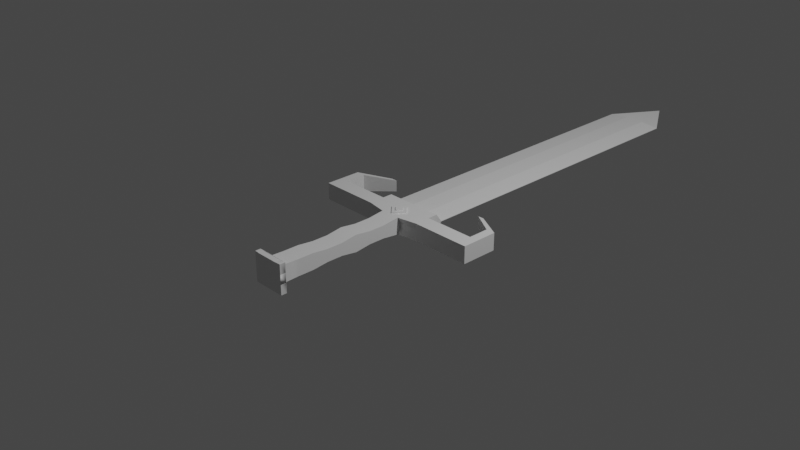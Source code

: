 # Source: Sword.blend  (saved by Blender 3.3.6; exported with 4.5.12 LTS)
import bpy
from mathutils import Matrix  # noqa: F401  (used for matrix-valued properties, if any)

bpy.ops.wm.read_factory_settings(use_empty=True)
scene = bpy.context.scene
scene.name = 'Scene'

# ---- collections
col_collection = bpy.data.collections.new('Collection'); scene.collection.children.link(col_collection)

# ---- materials (node trees are filled in below, after node groups)
mat_material = bpy.data.materials.new('Material')
mat_material.alpha_threshold = 0.0
mat_material.use_transparent_shadow = False
mat_material.roughness = 0.5
mat_material.line_color = (0.0, 0.0, 0.0, 1.0)

# ---- node groups
ng_auto_smooth = bpy.data.node_groups.new('Auto Smooth', 'GeometryNodeTree')
_s = ng_auto_smooth.interface.new_socket(name='Geometry', in_out='OUTPUT', socket_type='NodeSocketGeometry')
_s = ng_auto_smooth.interface.new_socket(name='Geometry', in_out='INPUT', socket_type='NodeSocketGeometry')
_s = ng_auto_smooth.interface.new_socket(name='Angle', in_out='INPUT', socket_type='NodeSocketFloat')
_s.subtype = 'ANGLE'
_s.min_value = 0.0
_s.max_value = 3.142
ng_auto_smooth.is_modifier = True
_N = ng_auto_smooth.nodes; _L = ng_auto_smooth.links
n0 = _N.new('NodeGroupOutput'); n0.name = 'Group Output'; n0.location = (480, -100)
n1 = _N.new('NodeGroupInput'); n1.name = 'Group Input'; n1.location = (-420, -300)
n2 = _N.new('NodeGroupInput'); n2.name = 'Group Input.001'; n2.location = (-60, -100)
n3 = _N.new('GeometryNodeSetShadeSmooth'); n3.name = 'Set Shade Smooth'; n3.location = (120, -100)
n3.domain = 'EDGE'
n4 = _N.new('GeometryNodeSetShadeSmooth'); n4.name = 'Set Shade Smooth.001'; n4.location = (300, -100)
n5 = _N.new('GeometryNodeInputMeshEdgeAngle'); n5.name = 'Edge Angle'; n5.location = (-420, -220)
n6 = _N.new('GeometryNodeInputEdgeSmooth'); n6.name = 'Is Edge Smooth'; n6.location = (-60, -160)
n7 = _N.new('GeometryNodeInputShadeSmooth'); n7.name = 'Is Face Smooth'; n7.location = (-240, -340)
n8 = _N.new('FunctionNodeBooleanMath'); n8.name = 'Boolean Math'; n8.location = (-60, -220)
n9 = _N.new('FunctionNodeCompare'); n9.name = 'Compare'; n9.location = (-240, -180)
n9.operation = 'LESS_EQUAL'
_L.new(n5.outputs[0], n9.inputs[0])
_L.new(n4.outputs[0], n0.inputs[0])
_L.new(n1.outputs[1], n9.inputs[1])
_L.new(n9.outputs[0], n8.inputs[0])
_L.new(n7.outputs[0], n8.inputs[1])
_L.new(n2.outputs[0], n3.inputs[0])
_L.new(n6.outputs[0], n3.inputs[1])
_L.new(n3.outputs[0], n4.inputs[0])
_L.new(n8.outputs[0], n3.inputs[2])
n0.is_active_output = True

# ---- material node trees
mat_material.use_nodes = True; mat_material.node_tree.nodes.clear()
_N = mat_material.node_tree.nodes; _L = mat_material.node_tree.links
n0 = _N.new('ShaderNodeOutputMaterial'); n0.name = 'Material Output'; n0.location = (300, 300)
n1 = _N.new('ShaderNodeBsdfPrincipled'); n1.name = 'Principled BSDF'; n1.location = (10, 300)
n1.distribution = 'GGX'
n1.subsurface_method = 'RANDOM_WALK_SKIN'
n1.inputs[3].default_value = 1.45
n1.inputs[27].default_value = (0.0, 0.0, 0.0, 1.0)
n1.inputs[28].default_value = 1.0
_L.new(n1.outputs[0], n0.inputs[0])
n0.is_active_output = True

# ---- world
world_world = bpy.data.worlds.new('World'); scene.world = world_world
world_world.use_nodes = True; world_world.node_tree.nodes.clear()
_N = world_world.node_tree.nodes; _L = world_world.node_tree.links
n0 = _N.new('ShaderNodeOutputWorld'); n0.name = 'World Output'; n0.location = (300, 300)
n1 = _N.new('ShaderNodeBackground'); n1.name = 'Background'; n1.location = (10, 300)
n1.inputs[0].default_value = (0.05088, 0.05088, 0.05088, 1.0)
_L.new(n1.outputs[0], n0.inputs[0])
n0.is_active_output = True
world_world.color = (0.05088, 0.05088, 0.05088)
world_world.use_sun_shadow = False
world_world.sun_shadow_jitter_overblur = 0.0

# ---- cameras
cam_camera = bpy.data.cameras.new('Camera')
cam_camera.clip_end = 100.0
cam_camera.ortho_scale = 7.314

# ---- lights
light_light = bpy.data.lights.new('Light', 'POINT')
light_light.transmission_factor = 0.0
light_light.energy = 1000.0
light_light.shadow_soft_size = 0.1
light_light.shadow_maximum_resolution = 0.006
light_light.use_absolute_resolution = True

# ---- meshes
me_cube = bpy.data.meshes.new('Cube')
me_cube.from_pydata([(1.0, 1.0, 1.0), (1.0, 1.0, -1.0), (1.0, -1.0, 1.0), (1.0, -1.0, -1.0), (-1.0, 1.0, 1.0), (-1.0, 1.0, -1.0), (-1.0, -1.0, 1.0), (-1.0, -1.0, -1.0), (-1.0, 0.3333, -1.0), (-1.0, -0.3333, -1.0), (0.3333, 1.0, -1.0), (-0.3333, 1.0, -1.0), (1.0, 1.0, 0.3333), (1.0, 1.0, -0.3333), (-1.0, -1.0, -0.3333), (-1.0, -1.0, 0.3333), (1.0, -1.0, 0.3333), (1.0, -1.0, -0.3333), (-1.0, 1.0, 0.3333), (-1.0, 1.0, -0.3333), (0.3333, -1.0, 1.0), (-0.3333, -1.0, 1.0), (1.0, 0.3333, 1.0), (1.0, -0.3333, 1.0), (-0.3333, -1.0, -1.0), (0.3333, -1.0, -1.0), (-1.0, -0.3333, 1.0), (-1.0, 0.3333, 1.0), (-0.3333, 1.0, 1.0), (0.3333, 1.0, 1.0), (1.0, -0.3333, -1.0), (1.0, 0.3333, -1.0), (-0.3333, 1.0, -0.3333), (0.3333, 1.0, -0.3333), (-0.3333, 1.0, 0.3333), (0.3333, 1.0, 0.3333), (1.0, 0.3333, -0.3333), (1.0, -0.3333, -0.3333), (1.0, 0.3333, 0.3333), (1.0, -0.3333, 0.3333), (-0.3333, 0.3333, -1.0), (-0.3333, -0.3333, -1.0), (0.3333, 0.3333, -1.0), (0.3333, -0.3333, -1.0), (-1.0, -0.3333, -0.3333), (-1.0, 0.3333, -0.3333), (-1.0, -0.3333, 0.3333), (-1.0, 0.3333, 0.3333), (0.3333, -1.0, -0.3333), (-0.3333, -1.0, -0.3333), (0.3333, -1.0, 0.3333), (-0.3333, -1.0, 0.3333), (0.3333, 0.3333, 1.0), (0.3333, -0.3333, 1.0), (-0.3333, 0.3333, 1.0), (-0.3333, -0.3333, 1.0), (0.3333, 44.78, -0.02164), (-0.3333, 44.78, -0.02164), (-0.3333, 44.78, 0.02164), (0.3333, 44.78, 0.02164), (-0.3333, 44.78, -0.007213), (0.3333, 44.78, -0.007213), (-0.3333, 44.78, 0.007213), (0.3333, 44.78, 0.007213), (0.0, 50.83, 0.0), (0.3333, 2.271, 1.0), (0.3333, 2.271, 0.3333), (0.3333, 2.271, -0.3333), (0.3333, 2.271, -1.0), (-0.3333, 2.271, -1.0), (-0.3333, 2.271, 1.0), (-0.3333, 2.271, 0.3333), (-0.3333, 2.271, -0.3333), (0.3333, 3.023, 0.007213), (0.3333, 3.023, -0.007213), (0.3333, 3.023, -0.02164), (-0.3333, 3.023, -0.02164), (-0.3333, 3.023, 0.02164), (0.3333, 3.023, 0.02164), (-0.3333, 3.023, 0.007213), (-0.3333, 3.023, -0.007213), (0.1111, 1.02, -1.0), (-0.1111, 1.02, -1.0), (0.1111, -1.417, 0.9825), (-0.1111, -1.417, 0.9825), (-0.1111, -1.417, -0.9825), (0.1111, -1.417, -0.9825), (-0.1111, 1.02, 1.0), (0.1111, 1.02, 1.0), (0.1111, 0.3333, -1.0), (-0.1111, 0.3333, -1.0), (0.1111, -0.3333, -1.0), (-0.1111, -0.3333, -1.0), (0.1111, -1.0, -0.3333), (-0.1111, -1.0, -0.3333), (0.1111, -1.0, 0.3333), (-0.1111, -1.0, 0.3333), (-0.1111, 0.3333, 1.0), (0.1111, 0.3333, 1.0), (-0.1111, -0.3333, 1.0), (0.1111, -0.3333, 1.0), (0.1111, 44.78, -0.2443), (-0.1111, 44.78, -0.2443), (-0.1111, 44.78, 0.2443), (0.1111, 44.78, 0.2443), (0.1111, 2.271, 1.0), (-0.1111, 2.271, 1.0), (-0.1111, 2.271, -1.0), (0.1111, 2.271, -1.0), (0.1111, 3.023, 0.2443), (-0.1111, 3.023, 0.2443), (-0.1111, 3.023, -0.2443), (0.1111, 3.023, -0.2443), (-0.1111, -17.57, -0.3333), (-0.1111, -17.57, -1.0), (-0.1111, -17.57, 0.3333), (-0.1111, -17.57, 1.0), (0.1111, -17.57, -1.0), (0.1111, -17.57, 1.0), (0.1111, -17.57, -0.3333), (0.1111, -17.57, 0.3333), (0.1219, -18.01, 1.682), (0.1851, -17.96, 1.666), (0.1491, -18.01, 1.703), (0.1707, -18.0, 1.707), (0.1833, -17.98, 1.694), (-0.1851, -17.96, 1.666), (-0.1219, -18.01, 1.682), (-0.1833, -17.98, 1.694), (-0.1707, -18.0, 1.707), (-0.1491, -18.01, 1.703), (-0.1219, -18.01, -1.682), (-0.1851, -17.96, -1.666), (-0.1491, -18.01, -1.703), (-0.1707, -18.0, -1.707), (-0.1833, -17.98, -1.694), (0.1851, -17.96, -1.666), (0.1219, -18.01, -1.682), (0.1833, -17.98, -1.694), (0.1707, -18.0, -1.707), (0.1491, -18.01, -1.703), (0.1848, -17.96, -0.5543), (0.1831, -17.98, -0.5469), (0.1831, -17.98, -0.5724), (0.1765, -17.99, -0.567), (-0.1848, -17.96, -0.5543), (-0.1831, -17.98, -0.5724), (-0.1831, -17.98, -0.5469), (0.1848, -17.96, 0.5543), (0.1831, -17.98, 0.5724), (0.1831, -17.98, 0.5469), (0.1765, -17.99, 0.567), (-0.1848, -17.96, 0.5543), (-0.1831, -17.98, 0.5469), (-0.1831, -17.98, 0.5724), (0.9002, -1.0, -1.0), (0.9002, 1.0, 1.0), (0.9002, 1.0, -1.0), (0.9002, -1.0, 1.0), (0.9002, 1.0, -0.3333), (0.9002, 1.0, 0.3333), (0.9002, 0.3333, -1.0), (0.9002, -0.3333, -1.0), (0.9002, -1.0, -0.3333), (0.9002, -1.0, 0.3333), (0.9002, 0.3333, 1.0), (0.9002, -0.3333, 1.0), (-0.9003, 1.0, -1.0), (-0.9003, -1.0, 1.0), (-0.9003, -1.0, -1.0), (-0.9003, 1.0, 1.0), (-0.9003, 1.0, -0.3333), (-0.9003, 1.0, 0.3333), (-0.9003, 0.3333, -1.0), (-0.9003, -0.3333, -1.0), (-0.9003, -1.0, -0.3333), (-0.9003, -1.0, 0.3333), (-0.9003, 0.3333, 1.0), (-0.9003, -0.3333, 1.0), (-0.9003, 3.635, -1.0), (-1.0, 3.635, -1.0), (1.0, 3.635, -0.3333), (1.0, 3.635, -1.0), (-1.0, 3.635, -0.3333), (0.9002, 3.635, 1.0), (1.0, 3.635, 1.0), (1.0, 3.635, 0.3333), (-1.0, 3.635, 1.0), (-1.0, 3.635, 0.3333), (0.9002, 3.635, -0.3333), (0.9002, 3.635, 0.3333), (0.9002, 3.635, -1.0), (-0.9003, 3.635, 1.0), (-0.9003, 3.635, -0.3333), (-0.9003, 3.635, 0.3333), (-0.9003, 3.635, -1.0), (-1.0, 3.635, -1.0), (1.0, 3.635, -0.3333), (1.0, 3.635, -1.0), (-1.0, 3.635, -0.3333), (0.9002, 3.635, 1.0), (1.0, 3.635, 1.0), (1.0, 3.635, 0.3333), (-1.0, 3.635, 1.0), (-1.0, 3.635, 0.3333), (0.9002, 3.635, -0.3333), (0.9002, 3.635, 0.3333), (0.9002, 3.635, -1.0), (-0.9003, 3.635, 1.0), (-0.9003, 3.635, -0.3333), (-0.9003, 3.635, 0.3333), (-0.6012, 5.938, -0.6678), (-0.6678, 5.938, -0.6678), (0.6678, 5.938, -0.2226), (0.6678, 5.938, -0.6678), (-0.6678, 5.938, -0.2226), (0.6011, 5.938, 0.6678), (0.6678, 5.938, 0.6678), (0.6678, 5.938, 0.2226), (-0.6678, 5.938, 0.6678), (-0.6678, 5.938, 0.2226), (0.6011, 5.938, -0.2226), (0.6011, 5.938, 0.2226), (0.6011, 5.938, -0.6678), (-0.6012, 5.938, 0.6678), (-0.6012, 5.938, -0.2226), (-0.6012, 5.938, 0.2226), (0.1218, -18.71, -0.6214), (0.1218, -18.71, -0.6579), (0.1489, -18.7, -0.6285), (0.1486, -18.7, -0.6048), (0.1704, -18.69, -0.5985), (0.1666, -18.69, -0.587), (0.1218, -18.71, -0.5849), (0.1478, -18.7, -0.5809), (0.1615, -18.7, -0.5761), (0.183, -18.67, -0.5469), (0.1764, -18.69, -0.567), (0.1829, -18.67, -0.5724), (0.1704, -18.69, -0.5362), (0.1666, -18.69, -0.5595), (0.1489, -18.7, -0.5239), (0.1218, -18.71, -0.5118), (0.1218, -18.71, -0.5484), (0.1485, -18.7, -0.5536), (-0.1493, -18.7, -0.6285), (-0.1221, -18.71, -0.6579), (-0.1221, -18.71, -0.6214), (-0.1489, -18.7, -0.6048), (-0.1221, -18.71, -0.5849), (-0.1481, -18.7, -0.5809), (-0.1707, -18.69, -0.5985), (-0.1669, -18.69, -0.587), (-0.1619, -18.7, -0.5761), (-0.1221, -18.71, -0.5484), (-0.1221, -18.71, -0.5118), (-0.1493, -18.7, -0.5239), (-0.1489, -18.7, -0.5536), (-0.1707, -18.69, -0.5362), (-0.1669, -18.69, -0.5595), (-0.1833, -18.67, -0.5469), (-0.1849, -18.65, -0.5543), (-0.1833, -18.67, -0.5724), (-0.1767, -18.69, -0.567), (0.1218, -18.71, 0.5484), (0.1218, -18.71, 0.5118), (0.1489, -18.7, 0.5239), (0.1485, -18.7, 0.5536), (0.1704, -18.69, 0.5362), (0.1666, -18.69, 0.5595), (0.1218, -18.71, 0.5849), (0.1478, -18.7, 0.5809), (0.1615, -18.7, 0.5761), (0.183, -18.67, 0.5724), (0.1764, -18.69, 0.567), (0.183, -18.67, 0.5469), (0.1704, -18.69, 0.5985), (0.1666, -18.69, 0.587), (0.1489, -18.7, 0.6285), (0.1218, -18.71, 0.6579), (0.1218, -18.71, 0.6214), (0.1485, -18.7, 0.6048), (-0.1493, -18.7, 0.5239), (-0.1221, -18.71, 0.5118), (-0.1221, -18.71, 0.5484), (-0.1489, -18.7, 0.5536), (-0.1221, -18.71, 0.5849), (-0.1481, -18.7, 0.5809), (-0.1707, -18.69, 0.5362), (-0.1669, -18.69, 0.5595), (-0.1619, -18.7, 0.5761), (-0.1221, -18.71, 0.6214), (-0.1221, -18.71, 0.6579), (-0.1493, -18.7, 0.6285), (-0.1489, -18.7, 0.6048), (-0.1707, -18.69, 0.5985), (-0.1669, -18.69, 0.587), (-0.1833, -18.67, 0.5724), (-0.1849, -18.65, 0.5543), (-0.1833, -18.67, 0.5469), (-0.1767, -18.69, 0.567), (0.1705, -18.69, 1.707), (0.1831, -18.67, 1.694), (-0.1835, -18.67, 1.694), (-0.1708, -18.69, 1.707), (0.149, -18.7, 1.703), (-0.1493, -18.7, 1.703), (0.1218, -18.71, 1.682), (-0.1221, -18.71, 1.682), (-0.1708, -18.69, -1.707), (-0.1835, -18.67, -1.694), (0.1831, -18.67, -1.694), (0.1705, -18.69, -1.707), (-0.1493, -18.7, -1.703), (0.149, -18.7, -1.703), (-0.1221, -18.71, -1.682), (0.1218, -18.71, -1.682), (0.0, 0.7235, -1.124), (0.0, 0.5908, 1.124), (0.06421, 0.0, -1.124), (0.05244, 0.0, 1.124), (0.0, -0.7235, -1.124), (0.0, -0.5908, 1.124), (-0.06421, 0.0, -1.124), (-0.05244, 0.0, 1.124), (0.1075, 0.0, 1.124), (0.0, 1.211, 1.124), (0.0, -1.211, 1.124), (-0.1075, 0.0, 1.124), (0.05244, 0.0, 1.24), (0.0, 0.5908, 1.24), (0.0, -0.5908, 1.24), (-0.05244, 0.0, 1.24), (0.0, 1.211, -1.124), (0.1075, 0.0, -1.124), (0.0, -1.211, -1.124), (-0.1075, 0.0, -1.124), (0.0, 0.7235, -1.229), (0.06421, 0.0, -1.229), (0.0, -0.7235, -1.229), (-0.06421, 0.0, -1.229), (-0.1111, -15.66, -0.3115), (-0.1111, -13.59, -0.3115), (-0.1111, -11.52, -0.244), (-0.1111, -9.443, -0.244), (-0.1111, -7.372, -0.3333), (-0.1111, -5.3, -0.2531), (-0.1111, -3.228, -0.2531), (-0.1111, -15.66, 0.3115), (-0.1111, -13.59, 0.3115), (-0.1111, -11.52, 0.244), (-0.1111, -9.443, 0.244), (-0.1111, -7.372, 0.3333), (-0.1111, -5.3, 0.2531), (-0.1111, -3.228, 0.2531), (-0.1111, -15.71, 0.9326), (-0.1111, -13.69, 0.9306), (-0.1111, -11.67, 0.7274), (-0.1111, -9.648, 0.7258), (-0.1111, -7.628, 0.9892), (-0.1111, -5.609, 0.7493), (-0.1111, -3.589, 0.7477), (0.1111, -15.71, 0.9326), (0.1111, -13.69, 0.9306), (0.1111, -11.67, 0.7274), (0.1111, -9.648, 0.7258), (0.1111, -7.628, 0.9892), (0.1111, -5.609, 0.7493), (0.1111, -3.589, 0.7477), (-0.1111, -3.589, -0.7477), (-0.1111, -5.609, -0.7493), (-0.1111, -7.628, -0.9892), (-0.1111, -9.648, -0.7258), (-0.1111, -11.67, -0.7274), (-0.1111, -13.69, -0.9306), (-0.1111, -15.71, -0.9326), (0.1111, -3.589, -0.7477), (0.1111, -5.609, -0.7493), (0.1111, -7.628, -0.9892), (0.1111, -9.648, -0.7258), (0.1111, -11.67, -0.7274), (0.1111, -13.69, -0.9306), (0.1111, -15.71, -0.9326), (0.1111, -3.228, -0.2531), (0.1111, -5.3, -0.2531), (0.1111, -7.372, -0.3333), (0.1111, -9.443, -0.244), (0.1111, -11.52, -0.244), (0.1111, -13.59, -0.3115), (0.1111, -15.66, -0.3115), (0.1111, -3.228, 0.2531), (0.1111, -5.3, 0.2531), (0.1111, -7.372, 0.3333), (0.1111, -9.443, 0.244), (0.1111, -11.52, 0.244), (0.1111, -13.59, 0.3115), (0.1111, -15.66, 0.3115)], [], [(178, 26, 6, 168), (176, 168, 6, 15), (47, 27, 4, 18), (162, 30, 3, 155), (39, 23, 2, 16), (0, 12, 186, 185), (167, 5, 180, 179), (19, 18, 188, 183), (167, 171, 32, 11), (74, 75, 56, 61), (171, 172, 34, 32), (73, 74, 61, 63), (172, 170, 28, 34), (78, 73, 63, 59), (30, 37, 17, 3), (37, 39, 16, 17), (1, 13, 36, 31), (31, 36, 37, 30), (13, 12, 38, 36), (36, 38, 39, 37), (12, 0, 22, 38), (38, 22, 23, 39), (174, 41, 24, 169), (91, 43, 25, 86), (167, 11, 40, 173), (173, 40, 41, 174), (81, 10, 42, 89), (89, 42, 43, 91), (157, 1, 31, 161), (161, 31, 30, 162), (8, 45, 19, 5), (45, 47, 18, 19), (7, 14, 44, 9), (9, 44, 45, 8), (14, 15, 46, 44), (44, 46, 47, 45), (15, 6, 26, 46), (46, 26, 27, 47), (169, 175, 14, 7), (175, 176, 15, 14), (155, 163, 48, 25), (85, 94, 49, 24), (163, 164, 50, 48), (94, 96, 51, 49), (164, 158, 20, 50), (96, 84, 21, 51), (166, 53, 20, 158), (99, 55, 21, 84), (156, 29, 52, 165), (165, 52, 53, 166), (87, 28, 54, 97), (97, 54, 55, 99), (170, 4, 27, 177), (177, 27, 26, 178), (61, 56, 64), (63, 61, 64), (59, 63, 64), (111, 76, 57, 102), (79, 77, 58, 62), (80, 79, 62, 60), (109, 78, 59, 104), (76, 80, 60, 57), (58, 103, 104, 59, 64), (62, 58, 64), (60, 62, 64), (57, 60, 64), (56, 101, 102, 57, 64), (11, 32, 72, 69), (88, 29, 65, 105), (32, 34, 71, 72), (34, 28, 70, 71), (82, 11, 69, 107), (29, 35, 66, 65), (35, 33, 67, 66), (33, 10, 68, 67), (69, 72, 80, 76), (105, 65, 78, 109), (72, 71, 79, 80), (71, 70, 77, 79), (107, 69, 76, 111), (65, 66, 73, 78), (66, 67, 74, 73), (67, 68, 75, 74), (68, 108, 112, 75), (108, 107, 111, 112), (70, 106, 110, 77), (106, 105, 109, 110), (10, 81, 108, 68), (81, 82, 107, 108), (28, 87, 106, 70), (87, 88, 105, 106), (77, 110, 103, 58), (110, 109, 104, 103), (75, 112, 101, 56), (112, 111, 102, 101), (52, 98, 100, 53), (98, 97, 99, 100), (29, 88, 98, 52), (88, 87, 97, 98), (53, 100, 83, 20), (100, 99, 84, 83), (50, 20, 83, 95), (114, 117, 136, 132), (48, 50, 95, 93), (25, 48, 93, 86), (117, 119, 141, 136), (40, 90, 92, 41), (90, 89, 91, 92), (11, 82, 90, 40), (82, 81, 89, 90), (41, 92, 85, 24), (92, 91, 86, 85), (120, 118, 122, 148), (119, 120, 148, 141), (113, 114, 132, 145), (115, 113, 145, 152), (116, 115, 152, 126), (396, 362, 118, 120), (389, 396, 120, 119), (382, 389, 119, 117), (362, 355, 116, 118), (375, 382, 117, 114), (341, 375, 114, 113), (348, 341, 113, 115), (355, 348, 115, 116), (141, 142, 144, 143), (148, 149, 151, 150), (127, 130, 306, 308), (137, 140, 314, 316), (122, 126, 128, 125), (125, 128, 129, 124), (124, 129, 130, 123), (123, 130, 127, 121), (132, 136, 138, 135), (135, 138, 139, 134), (134, 139, 140, 133), (133, 140, 137, 131), (123, 121, 307, 305), (133, 131, 315, 313), (142, 150, 275, 236), (150, 151, 274, 275), (146, 135, 310, 262), (130, 129, 304, 306), (151, 149, 273, 274), (140, 139, 312, 314), (124, 123, 305, 301), (134, 133, 313, 309), (152, 153, 299, 298), (125, 149, 148, 122), (126, 152, 154, 128), (154, 152, 298, 297), (138, 143, 238, 311), (129, 128, 303, 304), (139, 138, 311, 312), (125, 124, 301, 302), (135, 134, 309, 310), (150, 142, 141, 148), (152, 145, 147, 153), (143, 144, 237, 238), (128, 154, 297, 303), (144, 142, 236, 237), (145, 146, 262, 261), (147, 145, 261, 260), (149, 125, 302, 273), (143, 138, 136, 141), (145, 132, 135, 146), (121, 127, 308, 307), (153, 147, 260, 299), (131, 137, 316, 315), (118, 116, 126, 122), (22, 165, 166, 23), (0, 156, 165, 22), (23, 166, 158, 2), (16, 2, 158, 164), (17, 16, 164, 163), (3, 17, 163, 155), (42, 161, 162, 43), (10, 157, 161, 42), (33, 35, 160, 159), (10, 33, 159, 157), (35, 29, 156, 160), (43, 162, 155, 25), (54, 177, 178, 55), (28, 170, 177, 54), (49, 51, 176, 175), (24, 49, 175, 169), (8, 173, 174, 9), (5, 167, 173, 8), (9, 174, 169, 7), (159, 160, 190, 189), (4, 170, 192, 187), (18, 4, 187, 188), (51, 21, 168, 176), (55, 178, 168, 21), (179, 180, 196, 195), (183, 188, 204, 199), (187, 192, 208, 203), (188, 187, 203, 204), (190, 184, 200, 206), (186, 181, 197, 202), (170, 172, 194, 192), (157, 159, 189, 191), (13, 1, 182, 181), (12, 13, 181, 186), (172, 171, 193, 194), (160, 156, 184, 190), (156, 0, 185, 184), (171, 167, 179, 193), (1, 157, 191, 182), (5, 19, 183, 180), (208, 210, 226, 224), (196, 199, 215, 212), (197, 198, 214, 213), (195, 196, 212, 211), (199, 204, 220, 215), (203, 208, 224, 219), (181, 182, 198, 197), (180, 183, 199, 196), (192, 194, 210, 208), (182, 191, 207, 198), (184, 185, 201, 200), (194, 193, 209, 210), (189, 190, 206, 205), (185, 186, 202, 201), (193, 179, 195, 209), (191, 189, 205, 207), (222, 216, 217, 218), (223, 221, 213, 214), (221, 222, 218, 213), (220, 219, 224, 226), (215, 220, 226, 225), (212, 215, 225, 211), (198, 207, 223, 214), (200, 201, 217, 216), (210, 209, 225, 226), (205, 206, 222, 221), (201, 202, 218, 217), (209, 195, 211, 225), (207, 205, 221, 223), (202, 197, 213, 218), (206, 200, 216, 222), (204, 203, 219, 220), (316, 228, 246, 315), (279, 307, 308, 292), (242, 265, 283, 255), (228, 229, 230, 227), (229, 231, 232, 230), (227, 230, 234, 233), (230, 232, 235, 234), (236, 239, 240, 237), (238, 237, 232, 231), (237, 240, 235, 232), (242, 243, 244, 241), (243, 233, 234, 244), (241, 244, 240, 239), (244, 234, 235, 240), (246, 247, 248, 245), (247, 249, 250, 248), (245, 248, 252, 251), (248, 250, 253, 252), (255, 256, 257, 254), (256, 258, 259, 257), (254, 257, 250, 249), (257, 259, 253, 250), (261, 262, 263, 260), (262, 251, 252, 263), (260, 263, 259, 258), (263, 252, 253, 259), (265, 266, 267, 264), (266, 268, 269, 267), (264, 267, 271, 270), (267, 269, 272, 271), (273, 276, 277, 274), (275, 274, 269, 268), (274, 277, 272, 269), (279, 280, 281, 278), (280, 270, 271, 281), (278, 281, 277, 276), (281, 271, 272, 277), (283, 284, 285, 282), (284, 286, 287, 285), (282, 285, 289, 288), (285, 287, 290, 289), (292, 293, 294, 291), (293, 295, 296, 294), (291, 294, 287, 286), (294, 296, 290, 287), (298, 299, 300, 297), (299, 288, 289, 300), (297, 300, 296, 295), (300, 289, 290, 296), (242, 255, 254, 243), (243, 254, 249, 233), (233, 249, 247, 227), (227, 247, 246, 228), (279, 292, 291, 280), (280, 291, 286, 270), (270, 286, 284, 264), (264, 284, 283, 265), (307, 279, 278, 305), (305, 278, 276, 301), (301, 276, 273, 302), (303, 297, 295, 304), (304, 295, 293, 306), (306, 293, 292, 308), (265, 242, 241, 266), (266, 241, 239, 268), (268, 239, 236, 275), (299, 260, 258, 288), (288, 258, 256, 282), (282, 256, 255, 283), (228, 316, 314, 229), (229, 314, 312, 231), (231, 312, 311, 238), (262, 310, 309, 251), (251, 309, 313, 245), (245, 313, 315, 246), (333, 326, 325, 334), (334, 325, 327, 335), (318, 324, 332, 330), (335, 327, 328, 336), (336, 328, 326, 333), (323, 317, 337, 340), (318, 320, 325, 326), (320, 322, 327, 325), (322, 324, 328, 327), (324, 318, 326, 328), (329, 330, 332, 331), (322, 320, 329, 331), (324, 322, 331, 332), (320, 318, 330, 329), (319, 317, 333, 334), (321, 319, 334, 335), (323, 321, 335, 336), (317, 323, 336, 333), (337, 338, 339, 340), (319, 321, 339, 338), (321, 323, 340, 339), (317, 319, 338, 337), (84, 96, 354, 361), (361, 354, 353, 360), (360, 353, 352, 359), (359, 352, 351, 358), (358, 351, 350, 357), (357, 350, 349, 356), (356, 349, 348, 355), (96, 94, 347, 354), (354, 347, 346, 353), (353, 346, 345, 352), (352, 345, 344, 351), (351, 344, 343, 350), (350, 343, 342, 349), (349, 342, 341, 348), (94, 85, 369, 347), (347, 369, 370, 346), (346, 370, 371, 345), (345, 371, 372, 344), (344, 372, 373, 343), (343, 373, 374, 342), (342, 374, 375, 341), (85, 86, 376, 369), (369, 376, 377, 370), (370, 377, 378, 371), (371, 378, 379, 372), (372, 379, 380, 373), (373, 380, 381, 374), (374, 381, 382, 375), (83, 84, 361, 368), (368, 361, 360, 367), (367, 360, 359, 366), (366, 359, 358, 365), (365, 358, 357, 364), (364, 357, 356, 363), (363, 356, 355, 362), (86, 93, 383, 376), (376, 383, 384, 377), (377, 384, 385, 378), (378, 385, 386, 379), (379, 386, 387, 380), (380, 387, 388, 381), (381, 388, 389, 382), (93, 95, 390, 383), (383, 390, 391, 384), (384, 391, 392, 385), (385, 392, 393, 386), (386, 393, 394, 387), (387, 394, 395, 388), (388, 395, 396, 389), (95, 83, 368, 390), (390, 368, 367, 391), (391, 367, 366, 392), (392, 366, 365, 393), (393, 365, 364, 394), (394, 364, 363, 395), (395, 363, 362, 396)])
me_cube.polygons.foreach_set('use_smooth', [True] * 395)
_uv = me_cube.uv_layers.new(name='UVMap')
_uv.uv.foreach_set('vector', [0.2122, 0.08114, 0.2138, 0.08114, 0.2138, 0.09447, 0.2122, 0.09447, 0.3488, 0.07203, 0.3488, 0.08536, 0.3468, 0.08536, 0.3468, 0.07203, 0.2891, 0.06781, 0.2787, 0.06781, 0.2787, 0.05448, 0.2891, 0.05448, 0.2456, 0.08114, 0.2471, 0.08114, 0.2471, 0.09447, 0.2456, 0.09447, 0.2985, 0.1774, 0.3084, 0.1774, 0.3084, 0.1907, 0.2985, 0.1907, 0.3084, 0.1507, 0.2985, 0.1507, 0.2985, 0.09806, 0.3084, 0.09806, 0.2189, 0.05448, 0.2174, 0.05448, 0.2174, 0.001796, 0.2189, 0.001796, 0.2995, 0.05448, 0.2891, 0.05448, 0.2891, 0.001794, 0.2995, 0.001795, 0.3596, 0.2984, 0.3596, 0.3117, 0.3483, 0.3117, 0.3483, 0.2984, 0.05137, 0.9578, 0.05116, 0.9578, 0.05116, 0.1229, 0.05137, 0.1229, 0.3596, 0.3117, 0.3596, 0.3251, 0.3483, 0.3251, 0.3483, 0.3117, 0.05159, 0.9578, 0.05137, 0.9578, 0.05137, 0.1229, 0.05159, 0.1229, 0.3596, 0.3251, 0.3596, 0.3384, 0.3483, 0.3384, 0.3483, 0.3251, 0.0518, 0.9578, 0.05159, 0.9578, 0.05159, 0.1229, 0.0518, 0.1229, 0.2787, 0.1774, 0.2886, 0.1774, 0.2886, 0.1907, 0.2787, 0.1907, 0.2886, 0.1774, 0.2985, 0.1774, 0.2985, 0.1907, 0.2886, 0.1907, 0.2787, 0.1507, 0.2886, 0.1507, 0.2886, 0.1641, 0.2787, 0.1641, 0.2787, 0.1641, 0.2886, 0.1641, 0.2886, 0.1774, 0.2787, 0.1774, 0.2886, 0.1507, 0.2985, 0.1507, 0.2985, 0.1641, 0.2886, 0.1641, 0.2886, 0.1641, 0.2985, 0.1641, 0.2985, 0.1774, 0.2886, 0.1774, 0.2985, 0.1507, 0.3084, 0.1507, 0.3084, 0.1641, 0.2985, 0.1641, 0.2985, 0.1641, 0.3084, 0.1641, 0.3084, 0.1774, 0.2985, 0.1774, 0.2189, 0.08114, 0.2273, 0.08114, 0.2273, 0.09447, 0.2189, 0.09447, 0.2339, 0.08114, 0.2372, 0.08114, 0.2372, 0.09447, 0.2341, 0.1028, 0.2189, 0.05448, 0.2273, 0.05448, 0.2273, 0.06781, 0.2189, 0.06781, 0.2189, 0.06781, 0.2273, 0.06781, 0.2273, 0.08114, 0.2189, 0.08114, 0.2339, 0.05408, 0.2372, 0.05448, 0.2372, 0.06781, 0.2339, 0.06781, 0.2339, 0.06781, 0.2372, 0.06781, 0.2372, 0.08114, 0.2339, 0.08114, 0.2456, 0.05448, 0.2471, 0.05448, 0.2471, 0.06781, 0.2456, 0.06781, 0.2456, 0.06781, 0.2471, 0.06781, 0.2471, 0.08114, 0.2456, 0.08114, 0.3099, 0.06781, 0.2995, 0.06781, 0.2995, 0.05448, 0.3099, 0.05448, 0.2995, 0.06781, 0.2891, 0.06781, 0.2891, 0.05448, 0.2995, 0.05448, 0.3099, 0.09447, 0.2995, 0.09447, 0.2995, 0.08114, 0.3099, 0.08114, 0.3099, 0.08114, 0.2995, 0.08114, 0.2995, 0.06781, 0.3099, 0.06781, 0.2995, 0.09447, 0.2891, 0.09447, 0.2891, 0.08114, 0.2995, 0.08114, 0.2995, 0.08114, 0.2891, 0.08114, 0.2891, 0.06781, 0.2995, 0.06781, 0.2891, 0.09447, 0.2787, 0.09447, 0.2787, 0.08114, 0.2891, 0.08114, 0.2891, 0.08114, 0.2787, 0.08114, 0.2787, 0.06781, 0.2891, 0.06781, 0.3488, 0.04537, 0.3488, 0.0587, 0.3468, 0.0587, 0.3468, 0.04537, 0.3488, 0.0587, 0.3488, 0.07203, 0.3468, 0.07203, 0.3468, 0.0587, 0.3626, 0.001792, 0.3626, 0.01512, 0.3512, 0.01512, 0.3512, 0.001792, 0.3646, 0.04572, 0.3646, 0.0587, 0.3601, 0.0587, 0.3601, 0.04537, 0.3626, 0.01512, 0.3626, 0.02845, 0.3512, 0.02845, 0.3512, 0.01512, 0.3646, 0.0587, 0.3646, 0.07203, 0.3601, 0.07203, 0.3601, 0.0587, 0.3626, 0.02845, 0.3626, 0.04178, 0.3512, 0.04178, 0.3512, 0.02845, 0.3646, 0.07203, 0.3646, 0.08501, 0.3601, 0.08536, 0.3601, 0.07203, 0.1828, 0.08114, 0.192, 0.08114, 0.192, 0.09447, 0.1828, 0.09447, 0.1993, 0.08114, 0.2029, 0.08114, 0.2029, 0.09447, 0.1995, 0.1028, 0.1828, 0.05448, 0.192, 0.05448, 0.192, 0.06781, 0.1828, 0.06781, 0.1828, 0.06781, 0.192, 0.06781, 0.192, 0.08114, 0.1828, 0.08114, 0.1993, 0.05408, 0.2029, 0.05448, 0.2029, 0.06781, 0.1993, 0.06781, 0.1993, 0.06781, 0.2029, 0.06781, 0.2029, 0.08114, 0.1993, 0.08114, 0.2122, 0.05448, 0.2138, 0.05448, 0.2138, 0.06781, 0.2122, 0.06781, 0.2122, 0.06781, 0.2138, 0.06781, 0.2138, 0.08114, 0.2122, 0.08114, 0.05137, 0.1229, 0.05116, 0.1229, 0.05594, 0.001793, 0.05159, 0.1229, 0.05137, 0.1229, 0.05594, 0.001793, 0.0518, 0.1229, 0.05159, 0.1229, 0.05594, 0.001793, 0.01082, 0.04224, 0.01708, 0.04224, 0.01708, 0.8771, 0.01082, 0.8771, 0.01753, 0.04224, 0.01775, 0.04224, 0.01775, 0.8771, 0.01753, 0.8771, 0.0173, 0.04224, 0.01753, 0.04224, 0.01753, 0.8771, 0.0173, 0.8771, 0.05808, 0.9578, 0.0518, 0.9578, 0.0518, 0.1229, 0.05808, 0.1229, 0.01708, 0.04224, 0.0173, 0.04224, 0.0173, 0.8771, 0.01708, 0.8771, 0.2616, 0.1229, 0.2554, 0.1229, 0.2518, 0.1229, 0.2507, 0.1229, 0.2564, 0.001793, 0.01753, 0.8771, 0.01775, 0.8771, 0.01325, 0.9982, 0.0173, 0.8771, 0.01753, 0.8771, 0.01325, 0.9982, 0.01708, 0.8771, 0.0173, 0.8771, 0.01325, 0.9982, 0.2751, 0.1229, 0.2688, 0.1229, 0.2655, 0.1229, 0.2652, 0.1229, 0.2704, 0.001793, 0.001792, 0.001792, 0.01221, 0.001794, 0.01221, 0.02721, 0.001792, 0.02721, 0.1957, 0.05408, 0.192, 0.05448, 0.192, 0.02906, 0.1957, 0.02906, 0.01221, 0.001794, 0.02262, 0.001795, 0.02262, 0.02722, 0.01221, 0.02721, 0.02262, 0.001795, 0.03304, 0.001796, 0.03304, 0.02722, 0.02262, 0.02722, 0.2306, 0.05408, 0.2273, 0.05448, 0.2273, 0.02906, 0.2306, 0.02906, 0.06634, 0.9982, 0.05643, 0.9982, 0.05643, 0.9728, 0.06634, 0.9728, 0.05643, 0.9982, 0.04653, 0.9982, 0.04653, 0.9728, 0.05643, 0.9728, 0.04653, 0.9982, 0.03662, 0.9982, 0.03662, 0.9728, 0.04653, 0.9728, 0.001792, 0.02721, 0.01221, 0.02721, 0.0173, 0.04224, 0.01708, 0.04224, 0.3179, 0.07763, 0.3135, 0.07763, 0.3135, 0.05807, 0.3179, 0.06252, 0.01221, 0.02721, 0.02262, 0.02722, 0.01753, 0.04224, 0.0173, 0.04224, 0.02262, 0.02722, 0.03304, 0.02722, 0.01775, 0.04224, 0.01753, 0.04224, 0.3208, 0.1543, 0.3253, 0.1543, 0.3253, 0.1739, 0.3208, 0.1694, 0.06634, 0.9728, 0.05643, 0.9728, 0.05159, 0.9578, 0.0518, 0.9578, 0.05643, 0.9728, 0.04653, 0.9728, 0.05137, 0.9578, 0.05159, 0.9578, 0.04653, 0.9728, 0.03662, 0.9728, 0.05116, 0.9578, 0.05137, 0.9578, 0.312, 0.1543, 0.3164, 0.1543, 0.3164, 0.1694, 0.312, 0.1739, 0.3164, 0.1543, 0.3208, 0.1543, 0.3208, 0.1694, 0.3164, 0.1694, 0.3268, 0.07763, 0.3224, 0.07763, 0.3224, 0.06252, 0.3268, 0.05807, 0.3224, 0.07763, 0.3179, 0.07763, 0.3179, 0.06252, 0.3224, 0.06252, 0.2372, 0.05448, 0.2339, 0.05408, 0.2339, 0.02906, 0.2372, 0.02906, 0.2339, 0.05408, 0.2306, 0.05408, 0.2306, 0.02906, 0.2339, 0.02906, 0.2029, 0.05448, 0.1993, 0.05408, 0.1993, 0.02906, 0.2029, 0.02906, 0.1993, 0.05408, 0.1957, 0.05408, 0.1957, 0.02906, 0.1993, 0.02906, 0.2616, 0.9578, 0.2554, 0.9578, 0.2554, 0.1229, 0.2616, 0.1229, 0.2554, 0.9578, 0.2518, 0.9578, 0.2518, 0.1229, 0.2554, 0.1229, 0.275, 0.9578, 0.2688, 0.9578, 0.2688, 0.1229, 0.2751, 0.1229, 0.2688, 0.9578, 0.2655, 0.9578, 0.2655, 0.1229, 0.2688, 0.1229, 0.192, 0.06781, 0.1957, 0.06781, 0.1957, 0.08114, 0.192, 0.08114, 0.1957, 0.06781, 0.1993, 0.06781, 0.1993, 0.08114, 0.1957, 0.08114, 0.192, 0.05448, 0.1957, 0.05408, 0.1957, 0.06781, 0.192, 0.06781, 0.1957, 0.05408, 0.1993, 0.05408, 0.1993, 0.06781, 0.1957, 0.06781, 0.192, 0.08114, 0.1957, 0.08114, 0.1959, 0.1028, 0.192, 0.09447, 0.1957, 0.08114, 0.1993, 0.08114, 0.1995, 0.1028, 0.1959, 0.1028, 0.3512, 0.02845, 0.3512, 0.04178, 0.3468, 0.04143, 0.3468, 0.02845, 0.3408, 0.1685, 0.3364, 0.1685, 0.3349, 0.1552, 0.3423, 0.1552, 0.3512, 0.01512, 0.3512, 0.02845, 0.3468, 0.02845, 0.3468, 0.01512, 0.3512, 0.001792, 0.3512, 0.01512, 0.3468, 0.01512, 0.3468, 0.002142, 0.1381, 0.3332, 0.1481, 0.3332, 0.1438, 0.3409, 0.1273, 0.3409, 0.2273, 0.06781, 0.2306, 0.06781, 0.2306, 0.08114, 0.2273, 0.08114, 0.2306, 0.06781, 0.2339, 0.06781, 0.2339, 0.08114, 0.2306, 0.08114, 0.2273, 0.05448, 0.2306, 0.05408, 0.2306, 0.06781, 0.2273, 0.06781, 0.2306, 0.05408, 0.2339, 0.05408, 0.2339, 0.06781, 0.2306, 0.06781, 0.2273, 0.08114, 0.2306, 0.08114, 0.2308, 0.1028, 0.2273, 0.09447, 0.2306, 0.08114, 0.2339, 0.08114, 0.2341, 0.1028, 0.2308, 0.1028, 0.158, 0.3332, 0.1679, 0.3332, 0.1768, 0.3409, 0.1603, 0.3409, 0.1481, 0.3332, 0.158, 0.3332, 0.1603, 0.3409, 0.1438, 0.3409, 0.1025, 0.3332, 0.1129, 0.3332, 0.1224, 0.3409, 0.1051, 0.3409, 0.0921, 0.3332, 0.1025, 0.3332, 0.1051, 0.3409, 0.08774, 0.3409, 0.08168, 0.3332, 0.0921, 0.3332, 0.08774, 0.3409, 0.07037, 0.341, 0.1576, 0.2949, 0.1669, 0.2959, 0.1679, 0.3332, 0.158, 0.3332, 0.1484, 0.2949, 0.1576, 0.2949, 0.158, 0.3332, 0.1481, 0.3332, 0.1392, 0.2959, 0.1484, 0.2949, 0.1481, 0.3332, 0.1381, 0.3332, 0.1965, 0.3886, 0.2001, 0.3886, 0.1993, 0.4259, 0.1957, 0.4259, 0.2315, 0.3886, 0.2348, 0.3886, 0.2339, 0.4259, 0.2306, 0.4259, 0.1021, 0.2949, 0.1118, 0.2959, 0.1129, 0.3332, 0.1025, 0.3332, 0.09238, 0.2949, 0.1021, 0.2949, 0.1025, 0.3332, 0.0921, 0.3332, 0.08268, 0.2959, 0.09238, 0.2949, 0.0921, 0.3332, 0.08168, 0.3332, 0.1438, 0.3409, 0.1439, 0.3413, 0.1437, 0.3415, 0.1435, 0.3413, 0.1603, 0.3409, 0.1605, 0.3413, 0.1606, 0.3415, 0.1602, 0.3413, 0.3419, 0.05837, 0.3426, 0.05829, 0.3426, 0.07219, 0.3419, 0.07227, 0.3429, 0.08975, 0.3422, 0.08983, 0.3422, 0.07593, 0.3429, 0.07585, 0.3349, 0.1854, 0.3423, 0.1854, 0.3423, 0.1859, 0.3349, 0.1859, 0.3459, 0.1721, 0.3519, 0.1721, 0.3515, 0.1724, 0.3459, 0.1724, 0.3459, 0.1724, 0.3515, 0.1724, 0.3512, 0.1726, 0.3463, 0.1726, 0.3139, 0.08121, 0.3139, 0.08718, 0.3135, 0.08663, 0.3135, 0.08176, 0.3423, 0.1552, 0.3349, 0.1552, 0.3349, 0.1546, 0.3423, 0.1546, 0.3423, 0.1546, 0.3349, 0.1546, 0.3352, 0.1543, 0.342, 0.1543, 0.3186, 0.3622, 0.3135, 0.3622, 0.3137, 0.362, 0.3182, 0.362, 0.312, 0.1834, 0.312, 0.1775, 0.3124, 0.178, 0.3124, 0.1829, 0.3463, 0.1726, 0.347, 0.1727, 0.347, 0.1866, 0.3463, 0.1865, 0.3182, 0.362, 0.3175, 0.3619, 0.3175, 0.348, 0.3182, 0.3481, 0.1439, 0.3413, 0.1602, 0.3413, 0.1602, 0.3552, 0.1439, 0.3552, 0.1602, 0.3413, 0.1606, 0.3415, 0.1606, 0.3554, 0.1602, 0.3552, 0.1054, 0.3413, 0.1229, 0.3413, 0.1229, 0.3552, 0.1054, 0.3552, 0.3426, 0.05829, 0.3429, 0.05807, 0.3429, 0.07196, 0.3426, 0.07219, 0.33, 0.3483, 0.3302, 0.348, 0.3302, 0.3619, 0.33, 0.3622, 0.3422, 0.08983, 0.3419, 0.09005, 0.3419, 0.07615, 0.3422, 0.07593, 0.3459, 0.1724, 0.3463, 0.1726, 0.3463, 0.1865, 0.3459, 0.1863, 0.3186, 0.3622, 0.3182, 0.362, 0.3182, 0.3481, 0.3186, 0.3483, 0.08774, 0.3409, 0.08787, 0.3413, 0.08789, 0.3552, 0.08775, 0.3548, 0.1772, 0.3413, 0.1605, 0.3413, 0.1603, 0.3409, 0.1768, 0.3409, 0.07037, 0.341, 0.08774, 0.3409, 0.08747, 0.3413, 0.06995, 0.3414, 0.08747, 0.3413, 0.08774, 0.3409, 0.08775, 0.3548, 0.08749, 0.3552, 0.1269, 0.3413, 0.1435, 0.3413, 0.1435, 0.3552, 0.1269, 0.3552, 0.3515, 0.1724, 0.3519, 0.1721, 0.3519, 0.186, 0.3515, 0.1863, 0.3225, 0.3619, 0.3221, 0.3623, 0.3221, 0.3484, 0.3225, 0.348, 0.1772, 0.3413, 0.1776, 0.3417, 0.1776, 0.3556, 0.1772, 0.3552, 0.1229, 0.3413, 0.1232, 0.3416, 0.1233, 0.3555, 0.1229, 0.3552, 0.1602, 0.3413, 0.1439, 0.3413, 0.1438, 0.3409, 0.1603, 0.3409, 0.08774, 0.3409, 0.1051, 0.3409, 0.105, 0.3413, 0.08787, 0.3413, 0.1435, 0.3413, 0.1437, 0.3415, 0.1437, 0.3554, 0.1435, 0.3552, 0.06995, 0.3414, 0.08747, 0.3413, 0.08749, 0.3552, 0.06997, 0.3553, 0.3261, 0.3483, 0.3264, 0.348, 0.3264, 0.3619, 0.3261, 0.3622, 0.1051, 0.3409, 0.1054, 0.3413, 0.1054, 0.3552, 0.1051, 0.3548, 0.3339, 0.3619, 0.3338, 0.3623, 0.3338, 0.3484, 0.3339, 0.348, 0.1605, 0.3413, 0.1772, 0.3413, 0.1772, 0.3552, 0.1605, 0.3552, 0.1435, 0.3413, 0.1269, 0.3413, 0.1273, 0.3409, 0.1438, 0.3409, 0.1051, 0.3409, 0.1224, 0.3409, 0.1229, 0.3413, 0.1054, 0.3413, 0.347, 0.1727, 0.351, 0.1727, 0.351, 0.1866, 0.347, 0.1866, 0.08787, 0.3413, 0.105, 0.3413, 0.105, 0.3552, 0.08789, 0.3552, 0.3175, 0.3619, 0.3139, 0.3619, 0.3139, 0.348, 0.3175, 0.348, 0.3364, 0.1721, 0.3408, 0.1721, 0.3423, 0.1854, 0.3349, 0.1854, 0.1812, 0.06781, 0.1828, 0.06781, 0.1828, 0.08114, 0.1812, 0.08114, 0.1812, 0.05448, 0.1828, 0.05448, 0.1828, 0.06781, 0.1812, 0.06781, 0.1812, 0.08114, 0.1828, 0.08114, 0.1828, 0.09447, 0.1812, 0.09447, 0.3646, 0.02845, 0.3646, 0.04178, 0.3626, 0.04178, 0.3626, 0.02845, 0.3646, 0.01512, 0.3646, 0.02845, 0.3626, 0.02845, 0.3626, 0.01512, 0.3646, 0.001792, 0.3646, 0.01512, 0.3626, 0.01512, 0.3626, 0.001792, 0.2372, 0.06781, 0.2456, 0.06781, 0.2456, 0.08114, 0.2372, 0.08114, 0.2372, 0.05448, 0.2456, 0.05448, 0.2456, 0.06781, 0.2372, 0.06781, 0.3617, 0.2597, 0.3617, 0.273, 0.3504, 0.273, 0.3504, 0.2597, 0.3617, 0.2464, 0.3617, 0.2597, 0.3504, 0.2597, 0.3504, 0.2464, 0.3617, 0.273, 0.3617, 0.2863, 0.3504, 0.2863, 0.3504, 0.273, 0.2372, 0.08114, 0.2456, 0.08114, 0.2456, 0.09447, 0.2372, 0.09447, 0.2029, 0.06781, 0.2122, 0.06781, 0.2122, 0.08114, 0.2029, 0.08114, 0.2029, 0.05448, 0.2122, 0.05448, 0.2122, 0.06781, 0.2029, 0.06781, 0.3601, 0.0587, 0.3601, 0.07203, 0.3488, 0.07203, 0.3488, 0.0587, 0.3601, 0.04537, 0.3601, 0.0587, 0.3488, 0.0587, 0.3488, 0.04537, 0.2174, 0.06781, 0.2189, 0.06781, 0.2189, 0.08114, 0.2174, 0.08114, 0.2174, 0.05448, 0.2189, 0.05448, 0.2189, 0.06781, 0.2174, 0.06781, 0.2174, 0.08114, 0.2189, 0.08114, 0.2189, 0.09447, 0.2174, 0.09447, 0.3224, 0.09806, 0.3328, 0.09806, 0.3328, 0.1507, 0.3224, 0.1507, 0.2138, 0.05448, 0.2122, 0.05448, 0.2122, 0.001794, 0.2138, 0.001795, 0.2891, 0.05448, 0.2787, 0.05448, 0.2787, 0.001792, 0.2891, 0.001794, 0.3601, 0.07203, 0.3601, 0.08536, 0.3488, 0.08536, 0.3488, 0.07203, 0.2029, 0.08114, 0.2122, 0.08114, 0.2122, 0.09447, 0.2029, 0.09447, 0.312, 0.1906, 0.312, 0.1906, 0.312, 0.1906, 0.312, 0.1906, 0.312, 0.1906, 0.312, 0.1906, 0.312, 0.1906, 0.312, 0.1906, 0.312, 0.1906, 0.312, 0.1906, 0.312, 0.1906, 0.312, 0.1906, 0.312, 0.1906, 0.312, 0.1906, 0.312, 0.1906, 0.312, 0.1906, 0.312, 0.187, 0.312, 0.187, 0.312, 0.187, 0.312, 0.187, 0.312, 0.187, 0.312, 0.187, 0.312, 0.187, 0.312, 0.187, 0.3432, 0.05448, 0.3333, 0.05448, 0.3333, 0.001794, 0.3432, 0.001792, 0.312, 0.09806, 0.3224, 0.09806, 0.3224, 0.1507, 0.312, 0.1507, 0.2886, 0.1507, 0.2787, 0.1507, 0.2787, 0.09806, 0.2886, 0.09806, 0.2985, 0.1507, 0.2886, 0.1507, 0.2886, 0.09806, 0.2985, 0.09806, 0.3333, 0.05448, 0.3234, 0.05448, 0.3234, 0.001795, 0.3333, 0.001794, 0.3328, 0.09806, 0.3432, 0.09806, 0.3432, 0.1507, 0.3328, 0.1507, 0.1828, 0.05448, 0.1812, 0.05448, 0.1812, 0.001792, 0.1828, 0.001792, 0.3234, 0.05448, 0.3135, 0.05448, 0.3135, 0.001796, 0.3234, 0.001795, 0.2471, 0.05448, 0.2456, 0.05448, 0.2456, 0.001792, 0.2471, 0.001792, 0.3099, 0.05448, 0.2995, 0.05448, 0.2995, 0.001795, 0.3099, 0.001796, 0.3468, 0.2924, 0.3369, 0.2924, 0.3312, 0.2464, 0.3379, 0.2464, 0.3099, 0.3445, 0.2995, 0.3445, 0.3019, 0.2984, 0.3088, 0.2984, 0.3286, 0.2404, 0.3187, 0.2404, 0.3281, 0.1943, 0.3347, 0.1943, 0.3629, 0.1412, 0.3643, 0.1409, 0.3643, 0.1879, 0.3634, 0.1881, 0.2995, 0.3445, 0.2891, 0.3445, 0.2949, 0.2984, 0.3019, 0.2984, 0.3591, 0.1943, 0.3607, 0.1944, 0.3607, 0.2404, 0.3596, 0.2404, 0.312, 0.187, 0.312, 0.187, 0.312, 0.187, 0.312, 0.187, 0.312, 0.1906, 0.312, 0.1906, 0.312, 0.1906, 0.312, 0.1906, 0.312, 0.1906, 0.312, 0.1906, 0.312, 0.1906, 0.312, 0.1906, 0.312, 0.187, 0.312, 0.187, 0.312, 0.187, 0.312, 0.187, 0.312, 0.187, 0.312, 0.187, 0.312, 0.187, 0.312, 0.187, 0.312, 0.1906, 0.312, 0.1906, 0.312, 0.1906, 0.312, 0.1906, 0.312, 0.187, 0.312, 0.187, 0.312, 0.187, 0.312, 0.187, 0.312, 0.187, 0.312, 0.187, 0.312, 0.187, 0.312, 0.187, 0.312, 0.1906, 0.312, 0.1906, 0.312, 0.1906, 0.312, 0.1906, 0.312, 0.187, 0.312, 0.187, 0.312, 0.187, 0.312, 0.187, 0.3656, 0.2121, 0.3656, 0.221, 0.3643, 0.221, 0.3643, 0.2121, 0.3656, 0.1943, 0.3656, 0.2032, 0.3643, 0.2032, 0.3643, 0.1943, 0.3656, 0.2032, 0.3656, 0.2121, 0.3643, 0.2121, 0.3643, 0.2032, 0.3658, 0.1067, 0.3658, 0.1157, 0.3645, 0.1157, 0.3645, 0.1067, 0.3658, 0.09785, 0.3658, 0.1067, 0.3645, 0.1067, 0.3645, 0.09785, 0.3658, 0.08895, 0.3658, 0.09785, 0.3645, 0.09785, 0.3645, 0.08895, 0.3632, 0.2984, 0.3647, 0.2984, 0.3647, 0.3445, 0.3637, 0.3445, 0.3577, 0.1412, 0.3593, 0.1409, 0.3593, 0.1879, 0.3582, 0.1881, 0.3369, 0.2924, 0.327, 0.2924, 0.3246, 0.2464, 0.3312, 0.2464, 0.3343, 0.3445, 0.3239, 0.3445, 0.3219, 0.2984, 0.3288, 0.2984, 0.3484, 0.2404, 0.3385, 0.2404, 0.3413, 0.1943, 0.3479, 0.1943, 0.327, 0.2924, 0.3171, 0.2924, 0.318, 0.2464, 0.3246, 0.2464, 0.3447, 0.3445, 0.3343, 0.3445, 0.3288, 0.2984, 0.3358, 0.2984, 0.3385, 0.2404, 0.3286, 0.2404, 0.3347, 0.1943, 0.3413, 0.1943, 0.3239, 0.3445, 0.3135, 0.3445, 0.3149, 0.2984, 0.3219, 0.2984, 0.2891, 0.3445, 0.2787, 0.3445, 0.288, 0.2984, 0.2949, 0.2984, 0.3529, 0.08946, 0.3529, 0.1099, 0.348, 0.1099, 0.348, 0.08946, 0.3529, 0.1362, 0.3529, 0.1567, 0.348, 0.1567, 0.348, 0.1362, 0.3529, 0.1128, 0.3529, 0.1333, 0.348, 0.1333, 0.348, 0.1128, 0.3529, 0.1099, 0.3534, 0.1105, 0.3534, 0.111, 0.3529, 0.1107, 0.3534, 0.1105, 0.3539, 0.1111, 0.3538, 0.1113, 0.3534, 0.111, 0.3529, 0.1107, 0.3534, 0.111, 0.3534, 0.1115, 0.3529, 0.1114, 0.3534, 0.111, 0.3538, 0.1113, 0.3537, 0.1116, 0.3534, 0.1115, 0.3541, 0.1121, 0.3539, 0.1124, 0.3538, 0.1119, 0.354, 0.1117, 0.3541, 0.1116, 0.354, 0.1117, 0.3538, 0.1113, 0.3539, 0.1111, 0.354, 0.1117, 0.3538, 0.1119, 0.3537, 0.1116, 0.3538, 0.1113, 0.3529, 0.1128, 0.3529, 0.1121, 0.3534, 0.112, 0.3534, 0.1126, 0.3529, 0.1121, 0.3529, 0.1114, 0.3534, 0.1115, 0.3534, 0.112, 0.3534, 0.1126, 0.3534, 0.112, 0.3538, 0.1119, 0.3539, 0.1124, 0.3534, 0.112, 0.3534, 0.1115, 0.3537, 0.1116, 0.3538, 0.1119, 0.348, 0.1099, 0.348, 0.1107, 0.3475, 0.111, 0.3475, 0.1105, 0.348, 0.1107, 0.348, 0.1114, 0.3475, 0.1115, 0.3475, 0.111, 0.3475, 0.1105, 0.3475, 0.111, 0.3471, 0.1113, 0.347, 0.1111, 0.3475, 0.111, 0.3475, 0.1115, 0.3472, 0.1116, 0.3471, 0.1113, 0.348, 0.1128, 0.3475, 0.1126, 0.3475, 0.112, 0.348, 0.1121, 0.3475, 0.1126, 0.347, 0.1124, 0.3471, 0.1119, 0.3475, 0.112, 0.348, 0.1121, 0.3475, 0.112, 0.3475, 0.1115, 0.348, 0.1114, 0.3475, 0.112, 0.3471, 0.1119, 0.3472, 0.1116, 0.3475, 0.1115, 0.1051, 0.3548, 0.1054, 0.3552, 0.1054, 0.3554, 0.105, 0.3552, 0.1054, 0.3552, 0.1059, 0.3555, 0.1058, 0.3556, 0.1054, 0.3554, 0.3468, 0.1121, 0.3469, 0.1117, 0.3471, 0.1119, 0.347, 0.1124, 0.3469, 0.1117, 0.3471, 0.1113, 0.3472, 0.1116, 0.3471, 0.1119, 0.3529, 0.1333, 0.3534, 0.1336, 0.3534, 0.1342, 0.3529, 0.134, 0.3534, 0.1336, 0.3539, 0.1338, 0.3538, 0.1343, 0.3534, 0.1342, 0.3529, 0.134, 0.3534, 0.1342, 0.3534, 0.1347, 0.3529, 0.1348, 0.3534, 0.1342, 0.3538, 0.1343, 0.3537, 0.1346, 0.3534, 0.1347, 0.3541, 0.1345, 0.3539, 0.135, 0.3538, 0.1348, 0.354, 0.1344, 0.3541, 0.134, 0.354, 0.1344, 0.3538, 0.1343, 0.3539, 0.1338, 0.354, 0.1344, 0.3538, 0.1348, 0.3537, 0.1346, 0.3538, 0.1343, 0.3529, 0.1362, 0.3529, 0.1355, 0.3534, 0.1352, 0.3534, 0.1356, 0.3529, 0.1355, 0.3529, 0.1348, 0.3534, 0.1347, 0.3534, 0.1352, 0.3534, 0.1356, 0.3534, 0.1352, 0.3538, 0.1348, 0.3539, 0.135, 0.3534, 0.1352, 0.3534, 0.1347, 0.3537, 0.1346, 0.3538, 0.1348, 0.348, 0.1333, 0.348, 0.134, 0.3475, 0.1342, 0.3475, 0.1336, 0.348, 0.134, 0.348, 0.1348, 0.3475, 0.1347, 0.3475, 0.1342, 0.3475, 0.1336, 0.3475, 0.1342, 0.3471, 0.1343, 0.347, 0.1338, 0.3475, 0.1342, 0.3475, 0.1347, 0.3472, 0.1346, 0.3471, 0.1343, 0.348, 0.1362, 0.3475, 0.1356, 0.3475, 0.1352, 0.348, 0.1355, 0.3475, 0.1356, 0.347, 0.135, 0.3471, 0.1348, 0.3475, 0.1352, 0.348, 0.1355, 0.3475, 0.1352, 0.3475, 0.1347, 0.348, 0.1348, 0.3475, 0.1352, 0.3471, 0.1348, 0.3472, 0.1346, 0.3475, 0.1347, 0.08775, 0.3548, 0.08789, 0.3552, 0.08766, 0.3554, 0.08749, 0.3552, 0.3468, 0.134, 0.347, 0.1338, 0.3471, 0.1343, 0.3469, 0.1344, 0.3468, 0.1345, 0.3469, 0.1344, 0.3471, 0.1348, 0.347, 0.135, 0.3469, 0.1344, 0.3471, 0.1343, 0.3472, 0.1346, 0.3471, 0.1348, 0.3529, 0.1128, 0.348, 0.1128, 0.348, 0.1121, 0.3529, 0.1121, 0.3529, 0.1121, 0.348, 0.1121, 0.348, 0.1114, 0.3529, 0.1114, 0.3529, 0.1114, 0.348, 0.1114, 0.348, 0.1107, 0.3529, 0.1107, 0.3529, 0.1107, 0.348, 0.1107, 0.348, 0.1099, 0.3529, 0.1099, 0.3529, 0.1362, 0.348, 0.1362, 0.348, 0.1355, 0.3529, 0.1355, 0.3529, 0.1355, 0.348, 0.1355, 0.348, 0.1348, 0.3529, 0.1348, 0.3529, 0.1348, 0.348, 0.1348, 0.348, 0.134, 0.3529, 0.134, 0.3529, 0.134, 0.348, 0.134, 0.348, 0.1333, 0.3529, 0.1333, 0.3529, 0.1567, 0.3529, 0.1362, 0.3534, 0.1356, 0.3534, 0.1571, 0.3534, 0.1571, 0.3534, 0.1356, 0.3539, 0.135, 0.3539, 0.1572, 0.1776, 0.3556, 0.1611, 0.3555, 0.1605, 0.3552, 0.1772, 0.3552, 0.06997, 0.3553, 0.08749, 0.3552, 0.08724, 0.3556, 0.06992, 0.3556, 0.347, 0.1572, 0.347, 0.135, 0.3475, 0.1356, 0.3475, 0.1571, 0.3475, 0.1571, 0.3475, 0.1356, 0.348, 0.1362, 0.348, 0.1567, 0.3529, 0.1333, 0.3529, 0.1128, 0.3534, 0.1126, 0.3534, 0.1336, 0.3534, 0.1336, 0.3534, 0.1126, 0.3539, 0.1124, 0.3539, 0.1338, 0.1602, 0.3555, 0.1442, 0.3555, 0.1439, 0.3552, 0.1602, 0.3552, 0.08789, 0.3552, 0.105, 0.3552, 0.105, 0.3555, 0.08822, 0.3556, 0.347, 0.1338, 0.347, 0.1124, 0.3475, 0.1126, 0.3475, 0.1336, 0.3475, 0.1336, 0.3475, 0.1126, 0.348, 0.1128, 0.348, 0.1333, 0.3529, 0.1099, 0.3529, 0.08946, 0.3534, 0.08903, 0.3534, 0.1105, 0.3534, 0.1105, 0.3534, 0.08903, 0.3539, 0.08895, 0.3539, 0.1111, 0.1433, 0.3555, 0.1268, 0.3556, 0.1269, 0.3552, 0.1435, 0.3552, 0.1054, 0.3552, 0.1229, 0.3552, 0.1233, 0.3555, 0.1059, 0.3555, 0.347, 0.1111, 0.347, 0.08895, 0.3475, 0.08903, 0.3475, 0.1105, 0.3475, 0.1105, 0.3475, 0.08903, 0.348, 0.08946, 0.348, 0.1099, 0.2801, 0.2464, 0.3135, 0.2464, 0.312, 0.2706, 0.2787, 0.2706, 0.2787, 0.2706, 0.312, 0.2706, 0.3135, 0.2948, 0.2801, 0.2948, 0.3508, 0.342, 0.3501, 0.3538, 0.3483, 0.3538, 0.349, 0.342, 0.2787, 0.1943, 0.3138, 0.1943, 0.3151, 0.2185, 0.28, 0.2185, 0.28, 0.2185, 0.3151, 0.2185, 0.3138, 0.2428, 0.2787, 0.2428, 0.3289, 0.1688, 0.3297, 0.1543, 0.3313, 0.1543, 0.3305, 0.1688, 0.3529, 0.2303, 0.3546, 0.2185, 0.3555, 0.2186, 0.352, 0.2426, 0.3546, 0.2185, 0.3546, 0.2067, 0.3555, 0.1943, 0.3555, 0.2186, 0.3546, 0.2067, 0.3529, 0.2184, 0.352, 0.2184, 0.3555, 0.1943, 0.3529, 0.2184, 0.3529, 0.2303, 0.352, 0.2426, 0.352, 0.2184, 0.367, 0.2582, 0.3653, 0.2699, 0.3653, 0.2581, 0.367, 0.2464, 0.3551, 0.3656, 0.3544, 0.3538, 0.3561, 0.3538, 0.3568, 0.3656, 0.3501, 0.3538, 0.3508, 0.3656, 0.349, 0.3656, 0.3483, 0.3538, 0.3544, 0.3538, 0.3551, 0.342, 0.3568, 0.342, 0.3561, 0.3538, 0.3602, 0.1131, 0.3583, 0.09868, 0.3577, 0.08895, 0.3609, 0.113, 0.3602, 0.1276, 0.3602, 0.1131, 0.3609, 0.113, 0.3609, 0.1373, 0.3583, 0.1132, 0.3602, 0.1276, 0.3609, 0.1373, 0.3577, 0.1132, 0.3583, 0.09868, 0.3583, 0.1132, 0.3577, 0.1132, 0.3577, 0.08895, 0.3364, 0.05807, 0.3383, 0.07244, 0.3383, 0.08694, 0.3364, 0.07256, 0.332, 0.07253, 0.3328, 0.087, 0.3313, 0.087, 0.3304, 0.07253, 0.3297, 0.1833, 0.3289, 0.1688, 0.3305, 0.1688, 0.3313, 0.1833, 0.3328, 0.05807, 0.332, 0.07253, 0.3304, 0.07253, 0.3313, 0.05807, 0.08147, 0.01016, 0.0916, 0.001807, 0.09292, 0.04636, 0.0852, 0.05359, 0.0852, 0.05359, 0.09292, 0.04636, 0.09298, 0.08778, 0.08524, 0.09397, 0.08524, 0.09397, 0.09298, 0.08778, 0.09179, 0.1292, 0.08155, 0.1344, 0.08155, 0.1344, 0.09179, 0.1292, 0.09325, 0.1706, 0.08573, 0.1747, 0.08573, 0.1747, 0.09325, 0.1706, 0.09331, 0.2121, 0.08576, 0.2151, 0.08576, 0.2151, 0.09331, 0.2121, 0.09232, 0.2535, 0.08265, 0.2555, 0.08265, 0.2555, 0.09232, 0.2535, 0.09238, 0.2949, 0.08268, 0.2959, 0.0916, 0.001807, 0.102, 0.001792, 0.1008, 0.04634, 0.09292, 0.04636, 0.09292, 0.04636, 0.1008, 0.04634, 0.1009, 0.08777, 0.09298, 0.08778, 0.09298, 0.08778, 0.1009, 0.08777, 0.1022, 0.1292, 0.09179, 0.1292, 0.09179, 0.1292, 0.1022, 0.1292, 0.1009, 0.1706, 0.09325, 0.1706, 0.09325, 0.1706, 0.1009, 0.1706, 0.1009, 0.2121, 0.09331, 0.2121, 0.09331, 0.2121, 0.1009, 0.2121, 0.102, 0.2535, 0.09232, 0.2535, 0.09232, 0.2535, 0.102, 0.2535, 0.1021, 0.2949, 0.09238, 0.2949, 0.102, 0.001792, 0.1122, 0.01012, 0.1086, 0.05356, 0.1008, 0.04634, 0.1008, 0.04634, 0.1086, 0.05356, 0.1086, 0.09394, 0.1009, 0.08777, 0.1009, 0.08777, 0.1086, 0.09394, 0.1125, 0.1343, 0.1022, 0.1292, 0.1022, 0.1292, 0.1125, 0.1343, 0.1084, 0.1747, 0.1009, 0.1706, 0.1009, 0.1706, 0.1084, 0.1747, 0.1085, 0.2151, 0.1009, 0.2121, 0.1009, 0.2121, 0.1085, 0.2151, 0.1117, 0.2555, 0.102, 0.2535, 0.102, 0.2535, 0.1117, 0.2555, 0.1118, 0.2959, 0.1021, 0.2949, 0.2308, 0.1028, 0.2341, 0.1028, 0.2373, 0.1462, 0.234, 0.1462, 0.234, 0.1462, 0.2373, 0.1462, 0.2373, 0.1866, 0.234, 0.1866, 0.234, 0.1866, 0.2373, 0.1866, 0.2341, 0.227, 0.2308, 0.227, 0.2308, 0.227, 0.2341, 0.227, 0.2376, 0.2674, 0.2343, 0.2674, 0.2343, 0.2674, 0.2376, 0.2674, 0.2376, 0.3078, 0.2343, 0.3078, 0.2343, 0.3078, 0.2376, 0.3078, 0.2348, 0.3482, 0.2315, 0.3482, 0.2315, 0.3482, 0.2348, 0.3482, 0.2348, 0.3886, 0.2315, 0.3886, 0.1959, 0.1028, 0.1995, 0.1028, 0.2022, 0.1462, 0.1986, 0.1462, 0.1986, 0.1462, 0.2022, 0.1462, 0.2022, 0.1866, 0.1986, 0.1866, 0.1986, 0.1866, 0.2022, 0.1866, 0.1994, 0.227, 0.1958, 0.227, 0.1958, 0.227, 0.1994, 0.227, 0.2025, 0.2674, 0.1988, 0.2674, 0.1988, 0.2674, 0.2025, 0.2674, 0.2024, 0.3078, 0.1988, 0.3078, 0.1988, 0.3078, 0.2024, 0.3078, 0.2001, 0.3482, 0.1965, 0.3482, 0.1965, 0.3482, 0.2001, 0.3482, 0.2001, 0.3886, 0.1965, 0.3886, 0.1385, 0.01014, 0.1481, 0.001792, 0.1493, 0.04634, 0.1419, 0.05356, 0.1419, 0.05356, 0.1493, 0.04634, 0.1493, 0.08777, 0.1419, 0.09395, 0.1419, 0.09395, 0.1493, 0.08777, 0.1481, 0.1292, 0.1383, 0.1343, 0.1383, 0.1343, 0.1481, 0.1292, 0.1494, 0.1706, 0.1422, 0.1747, 0.1422, 0.1747, 0.1494, 0.1706, 0.1494, 0.2121, 0.1422, 0.2151, 0.1422, 0.2151, 0.1494, 0.2121, 0.1484, 0.2535, 0.1392, 0.2555, 0.1392, 0.2555, 0.1484, 0.2535, 0.1484, 0.2949, 0.1392, 0.2959, 0.1481, 0.001792, 0.158, 0.001792, 0.1568, 0.04634, 0.1493, 0.04634, 0.1493, 0.04634, 0.1568, 0.04634, 0.1568, 0.08777, 0.1493, 0.08777, 0.1493, 0.08777, 0.1568, 0.08777, 0.158, 0.1292, 0.1481, 0.1292, 0.1481, 0.1292, 0.158, 0.1292, 0.1567, 0.1706, 0.1494, 0.1706, 0.1494, 0.1706, 0.1567, 0.1706, 0.1566, 0.2121, 0.1494, 0.2121, 0.1494, 0.2121, 0.1566, 0.2121, 0.1576, 0.2535, 0.1484, 0.2535, 0.1484, 0.2535, 0.1576, 0.2535, 0.1576, 0.2949, 0.1484, 0.2949, 0.158, 0.001792, 0.1676, 0.01014, 0.1642, 0.05356, 0.1568, 0.04634, 0.1568, 0.04634, 0.1642, 0.05356, 0.1642, 0.09395, 0.1568, 0.08777, 0.1568, 0.08777, 0.1642, 0.09395, 0.1677, 0.1343, 0.158, 0.1292, 0.158, 0.1292, 0.1677, 0.1343, 0.1638, 0.1747, 0.1567, 0.1706, 0.1567, 0.1706, 0.1638, 0.1747, 0.1638, 0.2151, 0.1566, 0.2121, 0.1566, 0.2121, 0.1638, 0.2151, 0.1668, 0.2555, 0.1576, 0.2535, 0.1576, 0.2535, 0.1668, 0.2555, 0.1669, 0.2959, 0.1576, 0.2949])
me_cube.materials.append(mat_material)
me_cube.use_mirror_vertex_groups = False
me_cube.update()

# ---- objects
ob_cube = bpy.data.objects.new('Cube', me_cube)
ob_light = bpy.data.objects.new('Light', light_light)
ob_camera = bpy.data.objects.new('Camera', cam_camera)

# ---- transforms, parenting, visibility, modifiers, constraints
ob_cube.location = (0.0, 0.0, 0.0)
ob_cube.scale = (1.0, 0.08875, 0.09568)
ob_cube.lock_rotations_4d = False
ob_cube.empty_display_type = 'ARROWS'
ob_cube.lineart.crease_threshold = 0.0
_m = ob_cube.modifiers.new('Auto Smooth', 'NODES')
_m.node_group = ng_auto_smooth
_gi = [s.identifier for s in ng_auto_smooth.interface.items_tree if s.item_type == 'SOCKET' and s.in_out == 'INPUT']
_m[_gi[1]] = 0.5236  # Angle
ob_light.location = (4.076, 1.005, 5.904)
ob_light.rotation_euler = (0.6503, 0.05522, 1.866)
ob_light.lock_rotations_4d = False
ob_light.empty_display_type = 'ARROWS'
ob_light.color = (0.0, 0.0, 0.0, 0.0)
ob_light.lineart.crease_threshold = 0.0
ob_camera.location = (7.359, -6.926, 4.958)
ob_camera.rotation_euler = (1.109, 0.0, 0.8149)
ob_camera.lock_rotations_4d = False
ob_camera.empty_display_type = 'ARROWS'
ob_camera.color = (0.0, 0.0, 0.0, 0.0)
ob_camera.display_type = 'WIRE'
ob_camera.lineart.crease_threshold = 0.0

# ---- collection membership
col_collection.objects.link(ob_cube)
col_collection.objects.link(ob_light)
col_collection.objects.link(ob_camera)

# ---- scene / render settings (as saved in the file)
scene.camera = ob_camera
scene.frame_start = 1; scene.frame_end = 250; scene.frame_set(1)
scene.render.engine = 'BLENDER_EEVEE_NEXT'
scene.cycles.sampling_pattern = 'TABULATED_SOBOL'
scene.cycles.use_light_tree = False
scene.view_settings.view_transform = 'Filmic'
bpy.context.view_layer.update()
